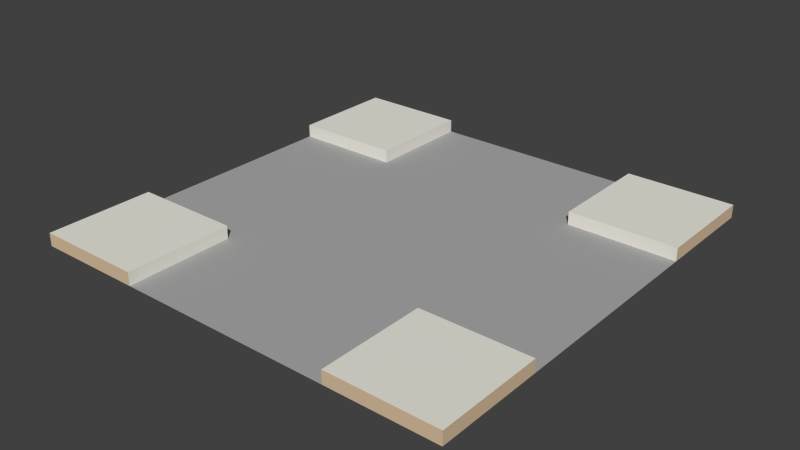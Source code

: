 # Source: road-4wayIntersectionOpenSidewalk.blend  (saved by Blender 2.73.0; exported with 4.5.12 LTS)
import bpy
from mathutils import Matrix  # noqa: F401  (used for matrix-valued properties, if any)

bpy.ops.wm.read_factory_settings(use_empty=True)
scene = bpy.context.scene
scene.name = 'Scene'

# ---- collections
col_collection_1 = bpy.data.collections.new('Collection 1'); scene.collection.children.link(col_collection_1)

# ---- materials (node trees are filled in below, after node groups)
mat_brown_022 = bpy.data.materials.new('Brown.022')
mat_brown_022.alpha_threshold = 0.0
mat_brown_022.use_transparent_shadow = False
mat_brown_022.diffuse_color = (0.7294, 0.549, 0.3647, 1.0)
mat_brown_022.specular_color = (0.3294, 0.3294, 0.3294)
mat_brown_022.roughness = 0.5
mat_2_020 = bpy.data.materials.new('_2.020')
mat_2_020.alpha_threshold = 0.0
mat_2_020.use_transparent_shadow = False
mat_2_020.diffuse_color = (0.8471, 0.8275, 0.749, 1.0)
mat_2_020.specular_color = (0.3294, 0.3294, 0.3294)
mat_2_020.roughness = 0.5
mat_1_015 = bpy.data.materials.new('_1.015')
mat_1_015.alpha_threshold = 0.0
mat_1_015.use_transparent_shadow = False
mat_1_015.diffuse_color = (0.4118, 0.4118, 0.4118, 1.0)
mat_1_015.specular_color = (0.3294, 0.3294, 0.3294)
mat_1_015.roughness = 0.5

# ---- material node trees

# ---- world
world_world = bpy.data.worlds.new('World'); scene.world = world_world
world_world.color = (0.05088, 0.05088, 0.05088)
world_world.use_sun_shadow = False
world_world.sun_shadow_jitter_overblur = 0.0
world_world.cycles.sampling_method = 'MANUAL'
world_world.cycles.sample_map_resolution = 256

# ---- meshes
me_group6_002 = bpy.data.meshes.new('Group6.002')
me_group6_002.from_pydata([(0.5164, -0.5164, 0.06877), (0.5164, 0.4836, 0.09877), (0.5164, 0.2336, 0.09877), (-0.4836, 0.4836, 0.06877), (0.5164, 0.4836, 0.06877), (0.5164, -0.2664, 0.06877), (-0.2336, -0.5164, 0.06877), (-0.2336, -0.2664, 0.06877), (-0.2336, -0.5164, 0.09877), (-0.4836, -0.2664, 0.09877), (-0.2336, -0.2664, 0.09877), (-0.4836, -0.5164, 0.06877), (-0.4836, -0.5164, 0.09877), (0.2664, -0.5164, 0.06877), (0.2664, -0.5164, 0.09877), (0.5164, -0.5164, 0.09877), (0.2664, -0.2664, 0.06877), (0.5164, -0.2664, 0.09877), (0.2664, -0.2664, 0.09877), (-0.4836, 0.2336, 0.09877), (-0.4836, 0.2336, 0.06877), (-0.2336, 0.2336, 0.06877), (-0.2336, 0.2336, 0.09877), (0.2664, 0.4836, 0.06877), (0.2664, 0.2336, 0.06877), (0.5164, 0.2336, 0.06877), (0.2664, 0.2336, 0.09877), (0.2664, 0.4836, 0.09877), (-0.2336, 0.4836, 0.06877), (-0.2336, 0.4836, 0.09877), (-0.4836, 0.4836, 0.09877), (-0.4836, -0.2664, 0.06877)], [], [(25, 2, 26, 24), (7, 6, 13, 16), (31, 5, 25, 20), (17, 5, 16, 18), (9, 12, 8, 10), (26, 27, 23, 24), (10, 7, 31, 9), (1, 27, 26, 2), (21, 24, 23, 28), (7, 16, 5, 31), (10, 8, 6, 7), (14, 18, 16, 13), (21, 28, 29, 22), (14, 15, 17, 18), (19, 22, 29, 30), (21, 22, 19, 20), (20, 25, 24, 21), (30, 29, 28, 3), (20, 19, 30, 3), (11, 12, 9, 31), (6, 8, 12, 11), (15, 14, 13, 0), (15, 0, 5, 17), (4, 1, 2, 25), (4, 23, 27, 1)])
me_group6_002.polygons.foreach_set('material_index', [1, 2, 2, 1, 1, 1, 1, 1, 2, 2, 1, 1, 1, 1, 1, 1, 2, 0, 0, 0, 0, 0, 0, 0, 0])
_uv = me_group6_002.uv_layers.new(name='UVMap')
_uv.uv.foreach_set('vector', [-9.524e-15, 15.75, -9.524e-15, 16.93, -9.843, 16.93, -9.843, 15.75, 9.843, 29.53, 2.103e-12, 29.53, 6.48e-12, 9.843, 9.843, 9.843, 9.843, 39.37, 9.843, 1.604e-28, 29.53, 1.604e-28, 29.53, 39.37, 3.175e-15, 16.93, 3.175e-15, 15.75, 9.843, 15.75, 9.843, 16.93, 9.843, 39.37, 1.571e-14, 39.37, 2.119e-12, 29.53, 9.843, 29.53, -29.53, 16.93, -39.37, 16.93, -39.37, 15.75, -29.53, 15.75, 29.53, 16.93, 29.53, 15.75, 39.37, 15.75, 39.37, 16.93, 39.37, 7.857e-15, 39.37, 9.843, 29.53, 9.843, 29.53, 7.857e-15, 29.53, 29.53, 29.53, 9.843, 39.37, 9.843, 39.37, 29.53, 9.843, 29.53, 9.843, 9.843, 9.843, 1.604e-28, 9.843, 39.37, 9.843, 16.93, 8.574e-12, 16.93, 8.574e-12, 15.75, 9.843, 15.75, -8.623e-12, 16.93, -9.843, 16.93, -9.843, 15.75, -8.623e-12, 15.75, 29.53, 15.75, 39.37, 15.75, 39.37, 16.93, 29.53, 16.93, 6.508e-12, 9.843, 2.75e-14, 2.75e-14, 9.843, 2.75e-14, 9.843, 9.843, 29.53, 39.37, 29.53, 29.53, 39.37, 29.53, 39.37, 39.37, -29.53, 15.75, -29.53, 16.93, -39.37, 16.93, -39.37, 15.75, 29.53, 39.37, 29.53, 1.604e-28, 29.53, 9.843, 29.53, 29.53, 39.37, 29.53, 39.37, 15.75, 0.0, 0.0, 0.0, 0.0, 0.0, 0.0, -39.37, 16.93, 39.37, 39.37, 0.0, 0.0, 0.0, 0.0, 9.843, 39.37, 39.37, 15.75, 0.0, 0.0, 0.0, 0.0, 8.574e-12, 16.93, 1.571e-14, 39.37, 0.0, 0.0, 6.508e-12, 9.843, -8.623e-12, 15.75, 0.0, 0.0, 0.0, 0.0, 0.0, 0.0, 0.0, 0.0, 3.175e-15, 16.93, 2.75e-14, 2.75e-14, 0.0, 0.0, 0.0, 0.0, 29.53, 7.857e-15, -9.524e-15, 15.75, 0.0, 0.0, -39.37, 16.93, 39.37, 7.857e-15, 0.0, 0.0])
me_group6_002.materials.append(mat_brown_022)
me_group6_002.materials.append(mat_2_020)
me_group6_002.materials.append(mat_1_015)
me_group6_002.use_remesh_preserve_volume = False
me_group6_002.use_remesh_preserve_attributes = False
me_group6_002.use_mirror_vertex_groups = False
me_group6_002.update()

# ---- objects
ob_group6 = bpy.data.objects.new('Group6', me_group6_002)

# ---- transforms, parenting, visibility, modifiers, constraints
ob_group6.location = (0.0, 0.0, 0.0)
ob_group6.lineart.crease_threshold = 0.0

# ---- collection membership
col_collection_1.objects.link(ob_group6)

# ---- scene / render settings (as saved in the file)
scene.frame_start = 1; scene.frame_end = 250; scene.frame_set(3)
scene.render.engine = 'BLENDER_EEVEE_NEXT'
scene.render.resolution_percentage = 50
scene.render.dither_intensity = 0.0
scene.cycles.use_denoising = False
scene.cycles.samples = 10
scene.cycles.sampling_pattern = 'TABULATED_SOBOL'
scene.cycles.light_sampling_threshold = 0.0
scene.cycles.use_adaptive_sampling = False
scene.cycles.use_light_tree = False
scene.cycles.blur_glossy = 0.0
scene.cycles.pixel_filter_type = 'GAUSSIAN'
scene.cycles.sample_clamp_indirect = 0.0
scene.view_settings.view_transform = 'Standard'
bpy.context.view_layer.update()

# ---- added for rendering (the .blend has no active camera and no usable light): camera, sun
cam_auto = bpy.data.cameras.new('AutoCamera')
cam_auto.lens = 50.0
cam_auto.sensor_width = 36.0
cam_auto.clip_end = 1000.0
ob_auto_camera = bpy.data.objects.new('AutoCamera', cam_auto)
scene.collection.objects.link(ob_auto_camera)
ob_auto_camera.location = (1.32515, -1.58691, 1.13078)
ob_auto_camera.rotation_euler = (1.09748, -7.21219e-08, 0.694738)
scene.camera = ob_auto_camera
light_auto_sun = bpy.data.lights.new('AutoSun', 'SUN')
light_auto_sun.energy = 3.0
light_auto_sun.angle = 0.0523599
ob_auto_sun = bpy.data.objects.new('AutoSun', light_auto_sun)
scene.collection.objects.link(ob_auto_sun)
ob_auto_sun.rotation_euler = (0.872665, 0.174533, 0.523599)
bpy.context.view_layer.update()

